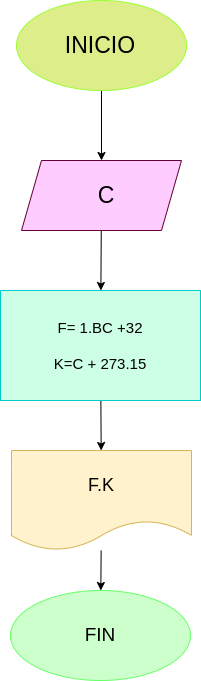

The diagram above was exported from draw.io. Its source (the exported page's mxGraphModel, read from the mxfile embedded in the PNG):
<mxGraphModel dx="662" dy="425" grid="1" gridSize="10" guides="1" tooltips="1" connect="1" arrows="1" fold="1" page="1" pageScale="1" pageWidth="827" pageHeight="1169" math="0" shadow="0">
  <root>
    <mxCell id="0" />
    <mxCell id="1" parent="0" />
    <mxCell id="13" value="" style="edgeStyle=none;html=1;fontSize=15;fontColor=#000000;entryX=0.5;entryY=0;entryDx=0;entryDy=0;" edge="1" parent="1" source="2" target="4">
      <mxGeometry relative="1" as="geometry">
        <mxPoint x="320" y="180" as="targetPoint" />
      </mxGeometry>
    </mxCell>
    <mxCell id="2" value="" style="ellipse;whiteSpace=wrap;html=1;fillColor=#DDED8A;strokeColor=#99FF33;" parent="1" vertex="1">
      <mxGeometry x="230" y="30" width="170" height="90" as="geometry" />
    </mxCell>
    <mxCell id="12" value="" style="edgeStyle=none;html=1;fontSize=15;fontColor=#000000;" edge="1" parent="1" source="4" target="5">
      <mxGeometry relative="1" as="geometry" />
    </mxCell>
    <mxCell id="4" value="" style="shape=parallelogram;perimeter=parallelogramPerimeter;whiteSpace=wrap;html=1;fixedSize=1;strokeColor=#660033;fillColor=#FFCCFF;" parent="1" vertex="1">
      <mxGeometry x="235" y="190" width="160" height="70" as="geometry" />
    </mxCell>
    <mxCell id="10" value="" style="edgeStyle=none;html=1;fontSize=15;fontColor=#000000;" edge="1" parent="1" source="5" target="9">
      <mxGeometry relative="1" as="geometry" />
    </mxCell>
    <mxCell id="5" value="&lt;font style=&quot;font-size: 15px;&quot; color=&quot;#000000&quot;&gt;F= 1.BC +32&lt;br&gt;&lt;br&gt;K=C + 273.15&lt;br&gt;&lt;/font&gt;" style="rounded=0;whiteSpace=wrap;html=1;strokeColor=#00CCCC;fillColor=#CCFFE6;" parent="1" vertex="1">
      <mxGeometry x="214" y="320" width="200" height="110" as="geometry" />
    </mxCell>
    <mxCell id="7" value="&lt;font style=&quot;font-size: 23px;&quot; color=&quot;#000000&quot;&gt;C&lt;/font&gt;" style="text;strokeColor=none;align=center;fillColor=none;html=1;verticalAlign=middle;whiteSpace=wrap;rounded=0;" parent="1" vertex="1">
      <mxGeometry x="290" y="210" width="60" height="30" as="geometry" />
    </mxCell>
    <mxCell id="8" value="INICIO" style="text;strokeColor=none;align=center;fillColor=none;html=1;verticalAlign=middle;whiteSpace=wrap;rounded=0;fontSize=23;fontColor=#000000;" parent="1" vertex="1">
      <mxGeometry x="284" y="60" width="60" height="30" as="geometry" />
    </mxCell>
    <mxCell id="15" value="" style="edgeStyle=none;html=1;fontSize=15;fontColor=#000000;" edge="1" parent="1" source="9" target="14">
      <mxGeometry relative="1" as="geometry" />
    </mxCell>
    <mxCell id="9" value="&lt;font style=&quot;font-size: 18px;&quot; color=&quot;#000000&quot;&gt;F.K&lt;/font&gt;" style="shape=document;whiteSpace=wrap;html=1;boundedLbl=1;fontSize=15;fillColor=#fff2cc;strokeColor=#d6b656;" vertex="1" parent="1">
      <mxGeometry x="225" y="480" width="180" height="100" as="geometry" />
    </mxCell>
    <mxCell id="14" value="&lt;font style=&quot;font-size: 19px;&quot; color=&quot;#000000&quot;&gt;FIN&lt;/font&gt;" style="ellipse;whiteSpace=wrap;html=1;fontSize=15;fillColor=#CCFFCC;strokeColor=#66FF66;" vertex="1" parent="1">
      <mxGeometry x="224" y="620" width="180" height="90" as="geometry" />
    </mxCell>
  </root>
</mxGraphModel>